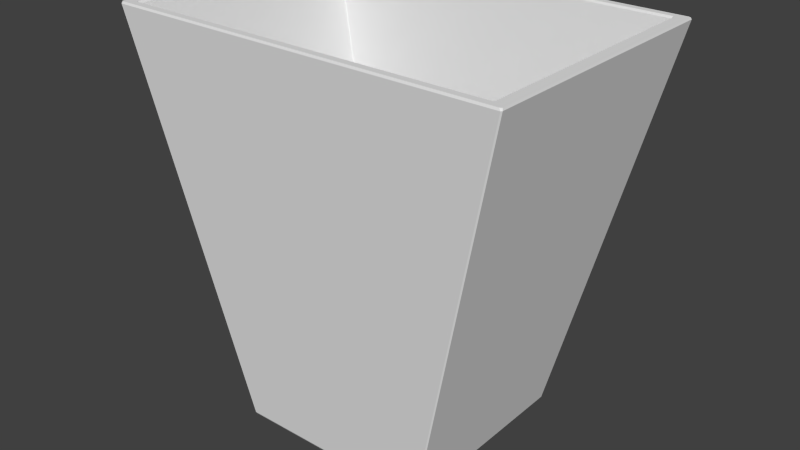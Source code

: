 # Source: TrashCan.blend  (saved by Blender 2.70.0; exported with 4.5.12 LTS)
import bpy
from mathutils import Matrix  # noqa: F401  (used for matrix-valued properties, if any)

bpy.ops.wm.read_factory_settings(use_empty=True)
scene = bpy.context.scene
scene.name = 'Scene'

# ---- collections
col_collection_1 = bpy.data.collections.new('Collection 1'); scene.collection.children.link(col_collection_1)

# ---- world
world_world = bpy.data.worlds.new('World'); scene.world = world_world
world_world.color = (0.05088, 0.05088, 0.05088)
world_world.use_sun_shadow = False
world_world.sun_shadow_jitter_overblur = 0.0
world_world.cycles.sampling_method = 'MANUAL'
world_world.cycles.sample_map_resolution = 256

# ---- meshes
me_cube_001 = bpy.data.meshes.new('Cube.001')
me_cube_001.from_pydata([(-49.5, -49.5, 0.0), (-49.68, -50.08, 0.9868), (-50.22, -49.57, 0.9012), (-50.22, 49.57, 0.9012), (-49.68, 50.08, 0.9868), (-49.5, 49.5, 0.0), (49.68, 50.08, 0.9868), (50.22, 49.57, 0.9012), (49.5, 49.5, 0.0), (50.22, -49.57, 0.9012), (49.68, -50.08, 0.9868), (49.5, -49.5, 0.0), (-97.87, -65.86, 199.1), (-97.29, -66.36, 199.0), (-96.45, -65.94, 200.0), (-97.58, -65.49, 200.0), (-97.87, 65.86, 199.1), (-97.58, 65.49, 200.0), (-96.45, 65.94, 200.0), (-97.29, 66.36, 199.0), (97.29, 66.36, 199.0), (96.45, 65.94, 200.0), (97.58, 65.49, 200.0), (97.87, 65.86, 199.1), (97.87, -65.86, 199.1), (97.58, -65.49, 200.0), (96.45, -65.94, 200.0), (97.29, -66.36, 199.0), (-90.81, -61.96, 199.0), (-91.38, -61.46, 199.1), (-92.09, -61.77, 200.0), (-91.44, -62.54, 200.0), (-92.09, 61.77, 200.0), (-91.38, 61.46, 199.1), (-90.81, 61.96, 199.0), (-91.44, 62.54, 200.0), (91.44, 62.54, 200.0), (90.81, 61.96, 199.0), (91.38, 61.46, 199.1), (92.09, 61.77, 200.0), (92.09, -61.77, 200.0), (91.38, -61.46, 199.1), (90.81, -61.96, 199.0), (91.44, -62.54, 200.0), (-46.19, -46.19, 3.78), (-46.9, -46.26, 4.689), (-46.37, -46.77, 4.768), (-46.37, 46.77, 4.768), (-46.9, 46.26, 4.689), (-46.19, 46.19, 3.78), (46.9, 46.26, 4.689), (46.37, 46.77, 4.768), (46.19, 46.19, 3.78), (46.37, -46.77, 4.768), (46.9, -46.26, 4.689), (46.19, -46.19, 3.78)], [], [(0, 5, 8, 11), (23, 24, 9, 7), (14, 26, 43, 31), (19, 20, 6, 4), (27, 13, 1, 10), (17, 15, 30, 32), (33, 29, 45, 48), (28, 42, 53, 46), (25, 22, 39, 40), (21, 18, 35, 36), (55, 52, 49, 44), (41, 38, 50, 54), (37, 34, 47, 51), (0, 1, 2), (3, 4, 5), (6, 7, 8), (9, 10, 11), (12, 13, 14, 15), (16, 17, 18, 19), (20, 21, 22, 23), (24, 25, 26, 27), (28, 29, 30, 31), (32, 33, 34, 35), (36, 37, 38, 39), (40, 41, 42, 43), (44, 45, 46), (47, 48, 49), (50, 51, 52), (53, 54, 55), (1, 13, 12, 2), (15, 17, 16, 12), (19, 4, 3, 16), (5, 0, 2, 3), (18, 21, 20, 19), (23, 7, 6, 20), (8, 5, 4, 6), (22, 25, 24, 23), (27, 10, 9, 24), (11, 8, 7, 9), (26, 14, 13, 27), (0, 11, 10, 1), (29, 33, 32, 30), (34, 37, 36, 35), (38, 41, 40, 39), (42, 28, 31, 43), (30, 15, 14, 31), (25, 40, 43, 26), (21, 36, 39, 22), (17, 32, 35, 18), (44, 49, 48, 45), (49, 52, 51, 47), (52, 55, 54, 50), (55, 44, 46, 53), (45, 29, 28, 46), (41, 54, 53, 42), (37, 51, 50, 38), (33, 48, 47, 34), (12, 16, 3, 2)])
_uv = me_cube_001.uv_layers.new(name='UVMap')
_uv.uv.foreach_set('vector', [0.843, 0.8105, 0.6755, 0.8105, 0.6755, 0.643, 0.843, 0.643, 0.9985, 0.0, 0.9985, 0.2229, 0.6572, 0.1954, 0.6572, 0.02757, 0.1079, 0.9692, 0.1079, 0.6427, 0.1136, 0.6512, 0.1136, 0.9607, 0.001647, 0.3303, 0.001647, 0.0009714, 0.3375, 0.08155, 0.3375, 0.2497, 0.3412, 0.3303, 0.3412, 0.0009714, 0.6542, 0.08155, 0.6542, 0.2497, 0.3303, 0.9711, 0.1086, 0.9711, 0.1149, 0.9618, 0.324, 0.9618, 0.9794, 0.2253, 0.9794, 0.4334, 0.6585, 0.4076, 0.6585, 0.2511, 0.00164, 0.6397, 0.00164, 0.3323, 0.3294, 0.4075, 0.3294, 0.5645, 0.1086, 0.6408, 0.3303, 0.6408, 0.324, 0.6501, 0.1149, 0.6501, 0.331, 0.6427, 0.331, 0.9692, 0.3253, 0.9607, 0.3253, 0.6512, 0.6755, 0.8105, 0.8318, 0.8105, 0.8318, 0.9669, 0.6755, 0.9669, 0.9794, 0.4344, 0.9794, 0.6425, 0.6585, 0.6167, 0.6585, 0.4601, 0.3329, 0.6408, 0.3329, 0.3334, 0.6551, 0.4087, 0.6551, 0.5656, 0.331, 0.6715, 0.3327, 0.6705, 0.3327, 0.6714, 0.3377, 0.2506, 0.3375, 0.2497, 0.3392, 0.2494, 0.3375, 0.08155, 0.3377, 0.08064, 0.3392, 0.08186, 0.6572, 0.1954, 0.6572, 0.1962, 0.6556, 0.1952, 0.3408, 0.0, 0.3412, 0.0009714, 0.3394, 0.002392, 0.3392, 0.0004795, 0.001529, 0.3313, 2.386e-05, 0.3308, 0.0, 0.3289, 0.001647, 0.3303, 0.001647, 0.0009714, 0.0, 0.002392, 2.386e-05, 0.0004795, 0.001529, 0.0, 0.3408, 0.3313, 0.3392, 0.3308, 0.3394, 0.3289, 0.3412, 0.3303, 0.1146, 0.9596, 0.1154, 0.9606, 0.1149, 0.9618, 0.1136, 0.9607, 0.3314, 0.3313, 0.333, 0.3325, 0.3329, 0.3334, 0.331, 0.3324, 0.331, 0.6419, 0.3329, 0.6408, 0.333, 0.6418, 0.3314, 0.643, 0.1149, 0.6501, 0.1154, 0.6513, 0.1146, 0.6522, 0.1136, 0.6512, 0.331, 0.5642, 0.3295, 0.5654, 0.3294, 0.5645, 0.6551, 0.4087, 0.6555, 0.4078, 0.657, 0.409, 0.6555, 0.5665, 0.6551, 0.5656, 0.657, 0.5653, 0.3294, 0.4075, 0.3295, 0.4066, 0.331, 0.4078, 0.3327, 0.6705, 0.6738, 0.643, 0.674, 0.6438, 0.3327, 0.6714, 0.6755, 0.6444, 0.6755, 0.8661, 0.674, 0.8667, 0.674, 0.6438, 0.001647, 0.3303, 0.3375, 0.2497, 0.3377, 0.2506, 0.001529, 0.3313, 0.331, 0.8391, 0.331, 0.6715, 0.3327, 0.6714, 0.3327, 0.8392, 0.0, 0.3289, 0.0, 0.002392, 0.001647, 0.0009714, 0.001647, 0.3303, 0.001529, 0.0, 0.3377, 0.08064, 0.3375, 0.08155, 0.001647, 0.0009714, 0.3392, 0.08186, 0.3392, 0.2494, 0.3375, 0.2497, 0.3375, 0.08155, 1.0, 0.0006144, 1.0, 0.2223, 0.9985, 0.2229, 0.9985, 0.0, 0.9983, 0.2238, 0.6572, 0.1962, 0.6572, 0.1954, 0.9985, 0.2229, 0.6556, 0.1952, 0.6556, 0.02768, 0.6572, 0.02757, 0.6572, 0.1954, 0.3394, 0.3289, 0.3394, 0.002392, 0.3412, 0.0009714, 0.3412, 0.3303, 0.6556, 0.08186, 0.6556, 0.2494, 0.6542, 0.2497, 0.6542, 0.08155, 0.9794, 0.4334, 0.9794, 0.2253, 0.9808, 0.2248, 0.9808, 0.4339, 0.3329, 0.3334, 0.3329, 0.6408, 0.331, 0.6419, 0.331, 0.3324, 0.9794, 0.6425, 0.9794, 0.4344, 0.9808, 0.4339, 0.9808, 0.643, 0.00164, 0.3323, 0.00164, 0.6397, 0.0, 0.6408, 0.0, 0.3313, 0.1149, 0.9618, 0.1086, 0.9711, 0.1079, 0.9692, 0.1136, 0.9607, 0.1086, 0.6408, 0.1149, 0.6501, 0.1136, 0.6512, 0.1079, 0.6427, 0.331, 0.6427, 0.3253, 0.6512, 0.324, 0.6501, 0.3303, 0.6408, 0.3303, 0.9711, 0.324, 0.9618, 0.3253, 0.9607, 0.331, 0.9692, 0.657, 0.4075, 0.657, 0.2512, 0.6585, 0.2511, 0.6585, 0.4076, 0.657, 0.409, 0.657, 0.5653, 0.6551, 0.5656, 0.6551, 0.4087, 0.657, 0.6166, 0.657, 0.4603, 0.6585, 0.4601, 0.6585, 0.6167, 0.331, 0.4078, 0.331, 0.5642, 0.3294, 0.5645, 0.3294, 0.4075, 0.3295, 0.5654, 0.00148, 0.6407, 0.00164, 0.6397, 0.3294, 0.5645, 0.00148, 0.3314, 0.3295, 0.4066, 0.3294, 0.4075, 0.00164, 0.3323, 0.3329, 0.6408, 0.6551, 0.5656, 0.6555, 0.5665, 0.333, 0.6418, 0.333, 0.3325, 0.6555, 0.4078, 0.6551, 0.4087, 0.3329, 0.3334, 0.674, 0.6438, 0.674, 0.8667, 0.3327, 0.8392, 0.3327, 0.6714])
me_cube_001.use_remesh_preserve_volume = False
me_cube_001.use_remesh_preserve_attributes = False
me_cube_001.use_mirror_vertex_groups = False
me_cube_001.update()

# ---- objects
ob_cube = bpy.data.objects.new('Cube', me_cube_001)

# ---- transforms, parenting, visibility, modifiers, constraints
ob_cube.location = (0.0, 0.0, 0.0)
ob_cube.lineart.crease_threshold = 0.0

# ---- collection membership
col_collection_1.objects.link(ob_cube)

# ---- scene / render settings (as saved in the file)
scene.frame_start = 1; scene.frame_end = 250; scene.frame_set(1)
scene.render.engine = 'BLENDER_EEVEE_NEXT'
scene.render.resolution_percentage = 50
scene.render.dither_intensity = 0.0
scene.cycles.use_denoising = False
scene.cycles.samples = 10
scene.cycles.sampling_pattern = 'TABULATED_SOBOL'
scene.cycles.light_sampling_threshold = 0.0
scene.cycles.use_adaptive_sampling = False
scene.cycles.use_light_tree = False
scene.cycles.blur_glossy = 0.0
scene.cycles.volume_bounces = 1
scene.cycles.pixel_filter_type = 'GAUSSIAN'
scene.cycles.sample_clamp_indirect = 0.0
scene.view_settings.view_transform = 'Standard'
bpy.context.view_layer.update()

# ---- added for rendering (the .blend has no active camera and no usable light): camera, sun
cam_auto = bpy.data.cameras.new('AutoCamera')
cam_auto.lens = 50.0
cam_auto.sensor_width = 36.0
cam_auto.clip_end = 5029.04
ob_auto_camera = bpy.data.objects.new('AutoCamera', cam_auto)
scene.collection.objects.link(ob_auto_camera)
ob_auto_camera.location = (286.556, -343.867, 329.245)
ob_auto_camera.rotation_euler = (1.09748, -7.21219e-08, 0.694738)
scene.camera = ob_auto_camera
light_auto_sun = bpy.data.lights.new('AutoSun', 'SUN')
light_auto_sun.energy = 3.0
light_auto_sun.angle = 0.0523599
ob_auto_sun = bpy.data.objects.new('AutoSun', light_auto_sun)
scene.collection.objects.link(ob_auto_sun)
ob_auto_sun.rotation_euler = (0.872665, 0.174533, 0.523599)
bpy.context.view_layer.update()
